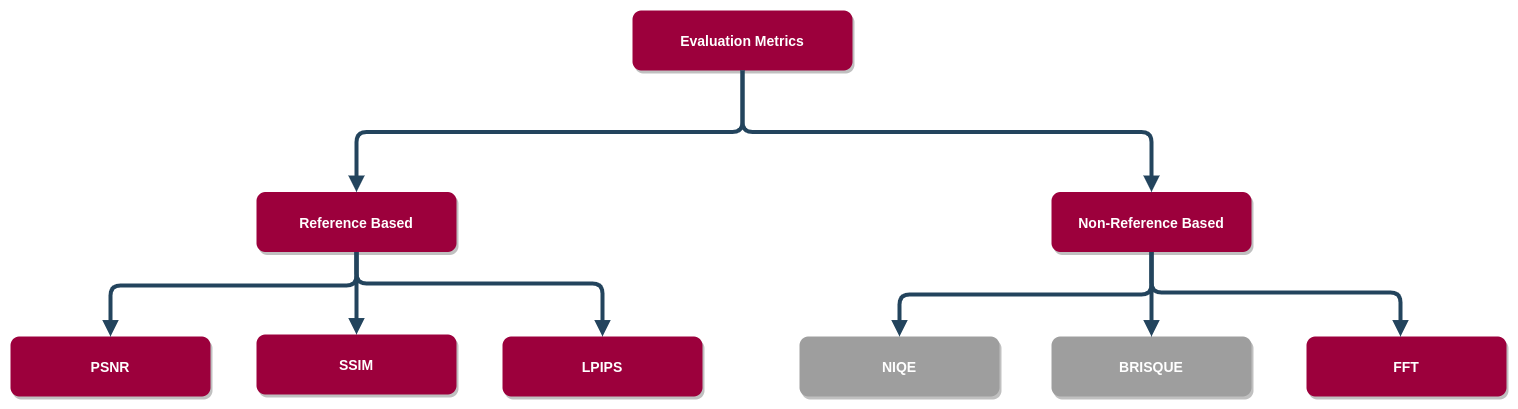

The diagram above was exported from draw.io. Its source (the exported page's mxGraphModel, read from the mxfile embedded in the PNG):
<mxGraphModel dx="1762" dy="457" grid="0" gridSize="10" guides="1" tooltips="1" connect="1" arrows="1" fold="1" page="0" pageScale="1" pageWidth="850" pageHeight="1100" math="0" shadow="0">
  <root>
    <mxCell id="0" />
    <mxCell id="1" parent="0" />
    <mxCell id="6w2aNlze_E8G3J05NTRU-1" value="Evaluation Metrics" style="rounded=1;fillColor=#9c003c;strokeColor=none;shadow=1;gradientColor=none;fontStyle=1;fontColor=#FFFFFF;fontSize=14;" vertex="1" parent="1">
      <mxGeometry x="393" y="434" width="220" height="60" as="geometry" />
    </mxCell>
    <mxCell id="6w2aNlze_E8G3J05NTRU-2" value="Reference Based" style="rounded=1;fillColor=#9c003c;strokeColor=none;shadow=1;gradientColor=none;fontStyle=1;fontColor=#FFFFFF;fontSize=14;" vertex="1" parent="1">
      <mxGeometry x="17" y="615.5" width="200" height="60" as="geometry" />
    </mxCell>
    <mxCell id="6w2aNlze_E8G3J05NTRU-3" value="PSNR" style="rounded=1;fillColor=#9c003c;strokeColor=none;shadow=1;gradientColor=none;fontStyle=1;fontColor=#FFFFFF;fontSize=14;" vertex="1" parent="1">
      <mxGeometry x="-229" y="760" width="200" height="60" as="geometry" />
    </mxCell>
    <mxCell id="6w2aNlze_E8G3J05NTRU-4" value="Non-Reference Based" style="rounded=1;fillColor=#9c003c;strokeColor=none;shadow=1;gradientColor=none;fontStyle=1;fontColor=#FFFFFF;fontSize=14;" vertex="1" parent="1">
      <mxGeometry x="812" y="615.5" width="200" height="60" as="geometry" />
    </mxCell>
    <mxCell id="6w2aNlze_E8G3J05NTRU-5" value="" style="edgeStyle=elbowEdgeStyle;elbow=vertical;strokeWidth=4;endArrow=block;endFill=1;fontStyle=1;strokeColor=#23445D;exitX=0.5;exitY=1;exitDx=0;exitDy=0;" edge="1" parent="1" source="6w2aNlze_E8G3J05NTRU-1" target="6w2aNlze_E8G3J05NTRU-2">
      <mxGeometry x="22" y="165.5" width="100" height="100" as="geometry">
        <mxPoint x="22" y="265.5" as="sourcePoint" />
        <mxPoint x="122" y="165.5" as="targetPoint" />
        <Array as="points">
          <mxPoint x="552" y="555.5" />
        </Array>
      </mxGeometry>
    </mxCell>
    <mxCell id="6w2aNlze_E8G3J05NTRU-6" value="" style="edgeStyle=elbowEdgeStyle;elbow=vertical;strokeWidth=4;endArrow=block;endFill=1;fontStyle=1;strokeColor=#23445D;entryX=0.5;entryY=0;entryDx=0;entryDy=0;" edge="1" parent="1" source="6w2aNlze_E8G3J05NTRU-1" target="6w2aNlze_E8G3J05NTRU-4">
      <mxGeometry x="22" y="165.5" width="100" height="100" as="geometry">
        <mxPoint x="-68" y="265.5" as="sourcePoint" />
        <mxPoint x="32" y="165.5" as="targetPoint" />
        <Array as="points">
          <mxPoint x="882" y="555.5" />
        </Array>
      </mxGeometry>
    </mxCell>
    <mxCell id="6w2aNlze_E8G3J05NTRU-9" value="" style="edgeStyle=elbowEdgeStyle;elbow=vertical;strokeWidth=4;endArrow=block;endFill=1;fontStyle=1;strokeColor=#23445D;exitX=0.5;exitY=1;exitDx=0;exitDy=0;entryX=0.5;entryY=0;entryDx=0;entryDy=0;" edge="1" parent="1" source="6w2aNlze_E8G3J05NTRU-4" target="6w2aNlze_E8G3J05NTRU-12">
      <mxGeometry x="72" y="195.5" width="100" height="100" as="geometry">
        <mxPoint x="662" y="945.5" as="sourcePoint" />
        <mxPoint x="680" y="760" as="targetPoint" />
      </mxGeometry>
    </mxCell>
    <mxCell id="6w2aNlze_E8G3J05NTRU-10" value="" style="edgeStyle=elbowEdgeStyle;elbow=vertical;strokeWidth=4;endArrow=block;endFill=1;fontStyle=1;strokeColor=#23445D;exitX=0.5;exitY=1;exitDx=0;exitDy=0;entryX=0.5;entryY=0;entryDx=0;entryDy=0;" edge="1" parent="1" source="6w2aNlze_E8G3J05NTRU-2" target="6w2aNlze_E8G3J05NTRU-11">
      <mxGeometry x="22" y="165.5" width="100" height="100" as="geometry">
        <mxPoint x="490" y="700" as="sourcePoint" />
        <mxPoint x="230" y="920" as="targetPoint" />
        <Array as="points" />
      </mxGeometry>
    </mxCell>
    <mxCell id="6w2aNlze_E8G3J05NTRU-11" value="SSIM" style="rounded=1;fillColor=#9c003c;strokeColor=none;shadow=1;gradientColor=none;fontStyle=1;fontColor=#FFFFFF;fontSize=14;" vertex="1" parent="1">
      <mxGeometry x="17" y="758" width="200" height="60" as="geometry" />
    </mxCell>
    <mxCell id="6w2aNlze_E8G3J05NTRU-12" value="NIQE" style="rounded=1;fillColor=#9e9e9e;strokeColor=none;shadow=1;gradientColor=none;fontStyle=1;fontColor=#FFFFFF;fontSize=14;" vertex="1" parent="1">
      <mxGeometry x="560" y="760" width="200" height="60" as="geometry" />
    </mxCell>
    <mxCell id="6w2aNlze_E8G3J05NTRU-14" value="BRISQUE" style="rounded=1;fillColor=#9e9e9e;strokeColor=none;shadow=1;gradientColor=none;fontStyle=1;fontColor=#FFFFFF;fontSize=14;" vertex="1" parent="1">
      <mxGeometry x="812" y="760" width="200" height="60" as="geometry" />
    </mxCell>
    <mxCell id="6w2aNlze_E8G3J05NTRU-15" value="" style="edgeStyle=elbowEdgeStyle;elbow=vertical;strokeWidth=4;endArrow=block;endFill=1;fontStyle=1;strokeColor=#23445D;exitX=0.5;exitY=1;exitDx=0;exitDy=0;entryX=0.5;entryY=0;entryDx=0;entryDy=0;" edge="1" parent="1" source="6w2aNlze_E8G3J05NTRU-4" target="6w2aNlze_E8G3J05NTRU-14">
      <mxGeometry x="72" y="165.5" width="100" height="100" as="geometry">
        <mxPoint x="590" y="830" as="sourcePoint" />
        <mxPoint x="912" y="750" as="targetPoint" />
        <Array as="points" />
      </mxGeometry>
    </mxCell>
    <mxCell id="6w2aNlze_E8G3J05NTRU-16" value="FFT" style="rounded=1;fillColor=#9c003c;strokeColor=none;shadow=1;gradientColor=none;fontStyle=1;fontColor=#FFFFFF;fontSize=14;" vertex="1" parent="1">
      <mxGeometry x="1067" y="760" width="200" height="60" as="geometry" />
    </mxCell>
    <mxCell id="6w2aNlze_E8G3J05NTRU-18" value="" style="edgeStyle=elbowEdgeStyle;elbow=vertical;strokeWidth=4;endArrow=block;endFill=1;fontStyle=1;strokeColor=#23445D;entryX=0.47;entryY=0;entryDx=0;entryDy=0;exitX=0.5;exitY=1;exitDx=0;exitDy=0;entryPerimeter=0;" edge="1" parent="1" target="6w2aNlze_E8G3J05NTRU-16" source="6w2aNlze_E8G3J05NTRU-4">
      <mxGeometry x="72" y="165.5" width="100" height="100" as="geometry">
        <mxPoint x="580" y="820" as="sourcePoint" />
        <mxPoint x="630" y="1090" as="targetPoint" />
        <Array as="points">
          <mxPoint x="1048" y="716" />
        </Array>
      </mxGeometry>
    </mxCell>
    <mxCell id="6w2aNlze_E8G3J05NTRU-33" value="" style="edgeStyle=elbowEdgeStyle;elbow=vertical;strokeWidth=4;endArrow=block;endFill=1;fontStyle=1;strokeColor=#23445D;exitX=0.5;exitY=1;exitDx=0;exitDy=0;entryX=0.5;entryY=0;entryDx=0;entryDy=0;" edge="1" parent="1" source="6w2aNlze_E8G3J05NTRU-2" target="6w2aNlze_E8G3J05NTRU-3">
      <mxGeometry x="22" y="165.5" width="100" height="100" as="geometry">
        <mxPoint x="160" y="690" as="sourcePoint" />
        <mxPoint x="210" y="850" as="targetPoint" />
        <Array as="points">
          <mxPoint x="12" y="709" />
        </Array>
      </mxGeometry>
    </mxCell>
    <mxCell id="6w2aNlze_E8G3J05NTRU-34" value="" style="edgeStyle=elbowEdgeStyle;elbow=vertical;strokeWidth=4;endArrow=block;endFill=1;fontStyle=1;strokeColor=#23445D;exitX=0.5;exitY=1;exitDx=0;exitDy=0;entryX=0.5;entryY=0;entryDx=0;entryDy=0;" edge="1" parent="1" target="6w2aNlze_E8G3J05NTRU-35" source="6w2aNlze_E8G3J05NTRU-2">
      <mxGeometry x="22" y="165.5" width="100" height="100" as="geometry">
        <mxPoint x="150" y="770" as="sourcePoint" />
        <mxPoint x="230" y="1010" as="targetPoint" />
        <Array as="points">
          <mxPoint x="232" y="707" />
        </Array>
      </mxGeometry>
    </mxCell>
    <mxCell id="6w2aNlze_E8G3J05NTRU-35" value="LPIPS" style="rounded=1;fillColor=#9c003c;strokeColor=none;shadow=1;gradientColor=none;fontStyle=1;fontColor=#FFFFFF;fontSize=14;" vertex="1" parent="1">
      <mxGeometry x="263" y="760" width="200" height="60" as="geometry" />
    </mxCell>
  </root>
</mxGraphModel>